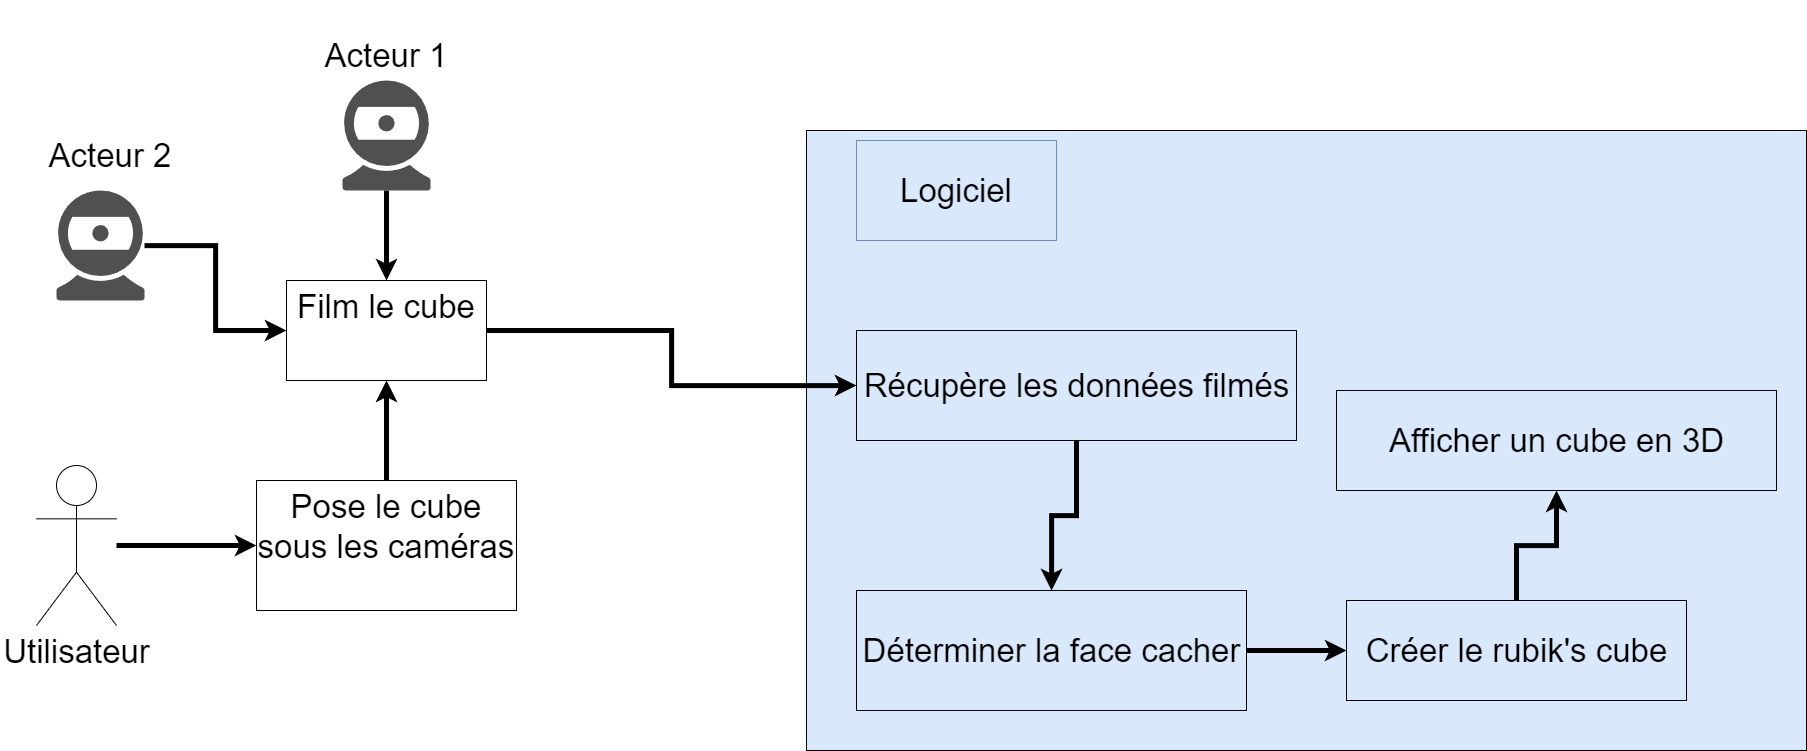

The diagram above was exported from draw.io. Its source (the exported page's mxGraphModel, read from the mxfile embedded in the PNG):
<mxGraphModel dx="2976" dy="2396" grid="1" gridSize="10" guides="1" tooltips="1" connect="1" arrows="1" fold="1" page="1" pageScale="1" pageWidth="827" pageHeight="1169" math="0" shadow="0">
  <root>
    <mxCell id="0" />
    <mxCell id="1" parent="0" />
    <mxCell id="BIrxjLYC-apsfNcPK1RM-24" value="" style="whiteSpace=wrap;html=1;fontSize=33;fillColor=#dae8fc;strokeColor=default;" vertex="1" parent="1">
      <mxGeometry x="60" y="30" width="1000" height="620" as="geometry" />
    </mxCell>
    <mxCell id="BIrxjLYC-apsfNcPK1RM-18" value="" style="edgeStyle=orthogonalEdgeStyle;rounded=0;orthogonalLoop=1;jettySize=auto;html=1;strokeWidth=5;fontSize=33;" edge="1" parent="1" source="BIrxjLYC-apsfNcPK1RM-1" target="BIrxjLYC-apsfNcPK1RM-17">
      <mxGeometry relative="1" as="geometry" />
    </mxCell>
    <mxCell id="BIrxjLYC-apsfNcPK1RM-1" value="" style="sketch=0;pointerEvents=1;shadow=0;dashed=0;html=1;strokeColor=none;fillColor=#505050;labelPosition=center;verticalLabelPosition=bottom;verticalAlign=top;outlineConnect=0;align=center;shape=mxgraph.office.devices.webcam;" vertex="1" parent="1">
      <mxGeometry x="-404" y="-20" width="88" height="110" as="geometry" />
    </mxCell>
    <mxCell id="BIrxjLYC-apsfNcPK1RM-19" style="edgeStyle=orthogonalEdgeStyle;rounded=0;orthogonalLoop=1;jettySize=auto;html=1;entryX=0;entryY=0.5;entryDx=0;entryDy=0;strokeWidth=5;fontSize=33;fontColor=#FFFEFA;" edge="1" parent="1" source="BIrxjLYC-apsfNcPK1RM-2" target="BIrxjLYC-apsfNcPK1RM-17">
      <mxGeometry relative="1" as="geometry" />
    </mxCell>
    <mxCell id="BIrxjLYC-apsfNcPK1RM-2" value="" style="sketch=0;pointerEvents=1;shadow=0;dashed=0;html=1;strokeColor=none;fillColor=#505050;labelPosition=center;verticalLabelPosition=bottom;verticalAlign=top;outlineConnect=0;align=center;shape=mxgraph.office.devices.webcam;" vertex="1" parent="1">
      <mxGeometry x="-690" y="90" width="88" height="110" as="geometry" />
    </mxCell>
    <mxCell id="BIrxjLYC-apsfNcPK1RM-3" value="&lt;font style=&quot;font-size: 33px;&quot;&gt;Acteur 1&lt;/font&gt;" style="text;html=1;strokeColor=none;fillColor=none;align=center;verticalAlign=middle;whiteSpace=wrap;rounded=0;" vertex="1" parent="1">
      <mxGeometry x="-470" y="-100" width="220" height="110" as="geometry" />
    </mxCell>
    <mxCell id="BIrxjLYC-apsfNcPK1RM-4" value="&lt;font style=&quot;font-size: 33px;&quot;&gt;Acteur 2&lt;br&gt;&lt;/font&gt;" style="text;html=1;strokeColor=none;fillColor=none;align=center;verticalAlign=middle;whiteSpace=wrap;rounded=0;" vertex="1" parent="1">
      <mxGeometry x="-746" width="220" height="110" as="geometry" />
    </mxCell>
    <mxCell id="BIrxjLYC-apsfNcPK1RM-15" value="" style="edgeStyle=orthogonalEdgeStyle;rounded=0;orthogonalLoop=1;jettySize=auto;html=1;strokeWidth=5;fontSize=33;" edge="1" parent="1" source="BIrxjLYC-apsfNcPK1RM-9" target="BIrxjLYC-apsfNcPK1RM-14">
      <mxGeometry relative="1" as="geometry" />
    </mxCell>
    <mxCell id="BIrxjLYC-apsfNcPK1RM-9" value="Utilisateur" style="shape=umlActor;verticalLabelPosition=bottom;verticalAlign=top;html=1;outlineConnect=0;fontSize=33;" vertex="1" parent="1">
      <mxGeometry x="-710" y="365" width="80" height="160" as="geometry" />
    </mxCell>
    <mxCell id="BIrxjLYC-apsfNcPK1RM-21" style="edgeStyle=orthogonalEdgeStyle;rounded=0;orthogonalLoop=1;jettySize=auto;html=1;strokeWidth=5;fontSize=33;fontColor=#FFFEFA;" edge="1" parent="1" source="BIrxjLYC-apsfNcPK1RM-14" target="BIrxjLYC-apsfNcPK1RM-17">
      <mxGeometry relative="1" as="geometry" />
    </mxCell>
    <mxCell id="BIrxjLYC-apsfNcPK1RM-14" value="Pose le cube sous les caméras" style="whiteSpace=wrap;html=1;fontSize=33;verticalAlign=top;" vertex="1" parent="1">
      <mxGeometry x="-490" y="380" width="260" height="130" as="geometry" />
    </mxCell>
    <mxCell id="BIrxjLYC-apsfNcPK1RM-22" style="edgeStyle=orthogonalEdgeStyle;rounded=0;orthogonalLoop=1;jettySize=auto;html=1;strokeWidth=5;fontSize=33;fontColor=#FFFEFA;" edge="1" parent="1" source="BIrxjLYC-apsfNcPK1RM-17" target="BIrxjLYC-apsfNcPK1RM-27">
      <mxGeometry relative="1" as="geometry">
        <mxPoint x="190" y="310" as="targetPoint" />
      </mxGeometry>
    </mxCell>
    <mxCell id="BIrxjLYC-apsfNcPK1RM-17" value="&lt;span style=&quot;font-size: 33px;&quot;&gt;Film le cube&lt;/span&gt;" style="whiteSpace=wrap;html=1;verticalAlign=top;sketch=0;shadow=0;dashed=0;" vertex="1" parent="1">
      <mxGeometry x="-460" y="180" width="200" height="100" as="geometry" />
    </mxCell>
    <mxCell id="BIrxjLYC-apsfNcPK1RM-25" value="Logiciel" style="text;html=1;strokeColor=#6c8ebf;fillColor=#dae8fc;align=center;verticalAlign=middle;whiteSpace=wrap;rounded=0;fontSize=33;" vertex="1" parent="1">
      <mxGeometry x="110" y="40" width="200" height="100" as="geometry" />
    </mxCell>
    <mxCell id="BIrxjLYC-apsfNcPK1RM-30" style="edgeStyle=orthogonalEdgeStyle;rounded=0;orthogonalLoop=1;jettySize=auto;html=1;strokeWidth=5;fontSize=33;fontColor=#FFFEFA;" edge="1" parent="1" source="BIrxjLYC-apsfNcPK1RM-27" target="BIrxjLYC-apsfNcPK1RM-28">
      <mxGeometry relative="1" as="geometry" />
    </mxCell>
    <mxCell id="BIrxjLYC-apsfNcPK1RM-27" value="Récupère les données filmés" style="html=1;align=center;verticalAlign=middle;dashed=0;fontSize=33;fillColor=#dae8fc;strokeColor=default;" vertex="1" parent="1">
      <mxGeometry x="110" y="230" width="440" height="110" as="geometry" />
    </mxCell>
    <mxCell id="BIrxjLYC-apsfNcPK1RM-31" style="edgeStyle=orthogonalEdgeStyle;rounded=0;orthogonalLoop=1;jettySize=auto;html=1;strokeWidth=5;fontSize=33;fontColor=#FFFEFA;" edge="1" parent="1" source="BIrxjLYC-apsfNcPK1RM-28" target="BIrxjLYC-apsfNcPK1RM-29">
      <mxGeometry relative="1" as="geometry" />
    </mxCell>
    <mxCell id="BIrxjLYC-apsfNcPK1RM-28" value="Déterminer la face cacher" style="html=1;align=center;verticalAlign=middle;dashed=0;fontSize=33;fillColor=#dae8fc;strokeColor=default;" vertex="1" parent="1">
      <mxGeometry x="110" y="490" width="390" height="120" as="geometry" />
    </mxCell>
    <mxCell id="BIrxjLYC-apsfNcPK1RM-33" style="edgeStyle=orthogonalEdgeStyle;rounded=0;orthogonalLoop=1;jettySize=auto;html=1;strokeWidth=5;fontSize=33;fontColor=#FFFEFA;" edge="1" parent="1" source="BIrxjLYC-apsfNcPK1RM-29" target="BIrxjLYC-apsfNcPK1RM-32">
      <mxGeometry relative="1" as="geometry" />
    </mxCell>
    <mxCell id="BIrxjLYC-apsfNcPK1RM-29" value="Créer le rubik's cube" style="html=1;align=center;verticalAlign=middle;dashed=0;fontSize=33;fillColor=#dae8fc;strokeColor=default;" vertex="1" parent="1">
      <mxGeometry x="600" y="500" width="340" height="100" as="geometry" />
    </mxCell>
    <mxCell id="BIrxjLYC-apsfNcPK1RM-32" value="Afficher un cube en 3D" style="html=1;align=center;verticalAlign=middle;dashed=0;fontSize=33;fillColor=#dae8fc;strokeColor=default;" vertex="1" parent="1">
      <mxGeometry x="590" y="290" width="440" height="100" as="geometry" />
    </mxCell>
  </root>
</mxGraphModel>